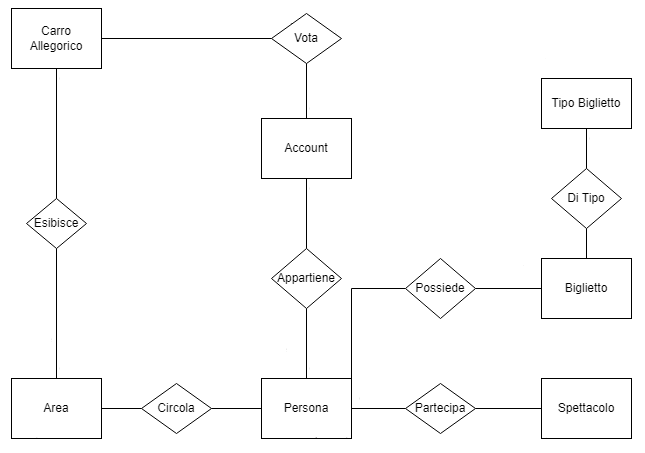

The diagram above was exported from draw.io. Its source (the exported page's mxGraphModel, read from the mxfile embedded in the PNG):
<mxGraphModel dx="1050" dy="500" grid="1" gridSize="10" guides="1" tooltips="1" connect="1" arrows="1" fold="1" page="1" pageScale="1" pageWidth="827" pageHeight="1169" math="0" shadow="0">
  <root>
    <mxCell id="0" />
    <mxCell id="1" parent="0" />
    <mxCell id="tV2JmzvNp7o5EFisVxSm-38" style="edgeStyle=orthogonalEdgeStyle;rounded=0;orthogonalLoop=1;jettySize=auto;html=1;exitX=0.5;exitY=1;exitDx=0;exitDy=0;strokeColor=default;" edge="1" parent="1" source="tV2JmzvNp7o5EFisVxSm-1">
      <mxGeometry relative="1" as="geometry">
        <mxPoint x="314.7619047619048" y="280.2857142857142" as="targetPoint" />
      </mxGeometry>
    </mxCell>
    <mxCell id="tV2JmzvNp7o5EFisVxSm-1" value="Account" style="rounded=0;whiteSpace=wrap;html=1;" vertex="1" parent="1">
      <mxGeometry x="270" y="220" width="90" height="60" as="geometry" />
    </mxCell>
    <mxCell id="tV2JmzvNp7o5EFisVxSm-6" value="" style="endArrow=none;html=1;rounded=0;strokeColor=default;exitX=1;exitY=0.5;exitDx=0;exitDy=0;" edge="1" parent="1" source="tV2JmzvNp7o5EFisVxSm-1" target="tV2JmzvNp7o5EFisVxSm-7">
      <mxGeometry width="50" height="50" relative="1" as="geometry">
        <mxPoint x="315" y="330" as="sourcePoint" />
        <mxPoint x="320" y="210" as="targetPoint" />
        <Array as="points" />
      </mxGeometry>
    </mxCell>
    <mxCell id="tV2JmzvNp7o5EFisVxSm-7" value="Possiede" style="rhombus;whiteSpace=wrap;html=1;" vertex="1" parent="1">
      <mxGeometry x="414" y="220" width="70" height="60" as="geometry" />
    </mxCell>
    <mxCell id="tV2JmzvNp7o5EFisVxSm-8" value="Biglietto" style="rounded=0;whiteSpace=wrap;html=1;" vertex="1" parent="1">
      <mxGeometry x="550" y="220" width="90" height="60" as="geometry" />
    </mxCell>
    <mxCell id="tV2JmzvNp7o5EFisVxSm-9" value="" style="endArrow=none;html=1;rounded=0;strokeColor=default;exitX=1;exitY=0.5;exitDx=0;exitDy=0;entryX=0;entryY=0.5;entryDx=0;entryDy=0;" edge="1" parent="1" source="tV2JmzvNp7o5EFisVxSm-7" target="tV2JmzvNp7o5EFisVxSm-8">
      <mxGeometry width="50" height="50" relative="1" as="geometry">
        <mxPoint x="390" y="330" as="sourcePoint" />
        <mxPoint x="440" y="280" as="targetPoint" />
      </mxGeometry>
    </mxCell>
    <mxCell id="tV2JmzvNp7o5EFisVxSm-13" value="Area" style="whiteSpace=wrap;html=1;" vertex="1" parent="1">
      <mxGeometry x="20" y="480" width="90" height="60" as="geometry" />
    </mxCell>
    <mxCell id="tV2JmzvNp7o5EFisVxSm-14" value="Circola" style="rhombus;whiteSpace=wrap;html=1;" vertex="1" parent="1">
      <mxGeometry x="150" y="485" width="70" height="50" as="geometry" />
    </mxCell>
    <mxCell id="tV2JmzvNp7o5EFisVxSm-15" value="" style="endArrow=none;html=1;rounded=0;strokeColor=default;exitX=1;exitY=0.5;exitDx=0;exitDy=0;entryX=0;entryY=0.5;entryDx=0;entryDy=0;" edge="1" parent="1" source="tV2JmzvNp7o5EFisVxSm-14" target="tV2JmzvNp7o5EFisVxSm-37">
      <mxGeometry width="50" height="50" relative="1" as="geometry">
        <mxPoint x="330" y="490" as="sourcePoint" />
        <mxPoint x="270" y="415" as="targetPoint" />
      </mxGeometry>
    </mxCell>
    <mxCell id="tV2JmzvNp7o5EFisVxSm-16" value="" style="endArrow=none;html=1;rounded=0;strokeColor=default;exitX=0;exitY=0.5;exitDx=0;exitDy=0;entryX=1;entryY=0.5;entryDx=0;entryDy=0;" edge="1" parent="1" source="tV2JmzvNp7o5EFisVxSm-14" target="tV2JmzvNp7o5EFisVxSm-13">
      <mxGeometry width="50" height="50" relative="1" as="geometry">
        <mxPoint x="85" y="330" as="sourcePoint" />
        <mxPoint x="150" y="230" as="targetPoint" />
      </mxGeometry>
    </mxCell>
    <mxCell id="tV2JmzvNp7o5EFisVxSm-19" value="Spettacolo" style="whiteSpace=wrap;html=1;" vertex="1" parent="1">
      <mxGeometry x="550" y="480" width="90" height="60" as="geometry" />
    </mxCell>
    <mxCell id="tV2JmzvNp7o5EFisVxSm-21" value="Partecipa" style="rhombus;whiteSpace=wrap;html=1;" vertex="1" parent="1">
      <mxGeometry x="414" y="485" width="70" height="50" as="geometry" />
    </mxCell>
    <mxCell id="tV2JmzvNp7o5EFisVxSm-22" value="" style="endArrow=none;html=1;rounded=0;strokeColor=default;exitX=0;exitY=0.5;exitDx=0;exitDy=0;entryX=1;entryY=0.5;entryDx=0;entryDy=0;" edge="1" parent="1" source="tV2JmzvNp7o5EFisVxSm-19" target="tV2JmzvNp7o5EFisVxSm-21">
      <mxGeometry width="50" height="50" relative="1" as="geometry">
        <mxPoint x="340" y="590" as="sourcePoint" />
        <mxPoint x="390" y="540" as="targetPoint" />
      </mxGeometry>
    </mxCell>
    <mxCell id="tV2JmzvNp7o5EFisVxSm-23" value="" style="endArrow=none;html=1;rounded=0;strokeColor=default;exitX=0;exitY=0.5;exitDx=0;exitDy=0;entryX=1;entryY=0.5;entryDx=0;entryDy=0;" edge="1" parent="1" source="tV2JmzvNp7o5EFisVxSm-21" target="tV2JmzvNp7o5EFisVxSm-37">
      <mxGeometry width="50" height="50" relative="1" as="geometry">
        <mxPoint x="340" y="590" as="sourcePoint" />
        <mxPoint x="390" y="540" as="targetPoint" />
      </mxGeometry>
    </mxCell>
    <mxCell id="tV2JmzvNp7o5EFisVxSm-26" value="Vota" style="rhombus;whiteSpace=wrap;html=1;" vertex="1" parent="1">
      <mxGeometry x="280" y="115" width="70" height="50" as="geometry" />
    </mxCell>
    <mxCell id="tV2JmzvNp7o5EFisVxSm-27" value="Carro&lt;br&gt;Allegorico" style="whiteSpace=wrap;html=1;" vertex="1" parent="1">
      <mxGeometry x="20" y="110" width="90" height="60" as="geometry" />
    </mxCell>
    <mxCell id="tV2JmzvNp7o5EFisVxSm-28" value="Esibe" style="rhombus;whiteSpace=wrap;html=1;" vertex="1" parent="1">
      <mxGeometry x="35" y="300" width="60" height="50" as="geometry" />
    </mxCell>
    <mxCell id="tV2JmzvNp7o5EFisVxSm-29" value="" style="endArrow=none;html=1;rounded=0;strokeColor=default;exitX=0.5;exitY=0;exitDx=0;exitDy=0;entryX=0.5;entryY=1;entryDx=0;entryDy=0;" edge="1" parent="1" source="tV2JmzvNp7o5EFisVxSm-13" target="tV2JmzvNp7o5EFisVxSm-28">
      <mxGeometry width="50" height="50" relative="1" as="geometry">
        <mxPoint x="80" y="370" as="sourcePoint" />
        <mxPoint x="130" y="320" as="targetPoint" />
      </mxGeometry>
    </mxCell>
    <mxCell id="tV2JmzvNp7o5EFisVxSm-30" value="" style="endArrow=none;html=1;rounded=0;strokeColor=default;exitX=0.5;exitY=0;exitDx=0;exitDy=0;entryX=0.5;entryY=1;entryDx=0;entryDy=0;" edge="1" parent="1" source="tV2JmzvNp7o5EFisVxSm-28" target="tV2JmzvNp7o5EFisVxSm-27">
      <mxGeometry width="50" height="50" relative="1" as="geometry">
        <mxPoint x="80" y="370" as="sourcePoint" />
        <mxPoint x="130" y="320" as="targetPoint" />
      </mxGeometry>
    </mxCell>
    <mxCell id="tV2JmzvNp7o5EFisVxSm-31" value="" style="endArrow=none;html=1;rounded=0;strokeColor=default;exitX=1;exitY=0.5;exitDx=0;exitDy=0;entryX=0;entryY=0.5;entryDx=0;entryDy=0;" edge="1" parent="1" source="tV2JmzvNp7o5EFisVxSm-27" target="tV2JmzvNp7o5EFisVxSm-26">
      <mxGeometry width="50" height="50" relative="1" as="geometry">
        <mxPoint x="80" y="370" as="sourcePoint" />
        <mxPoint x="130" y="320" as="targetPoint" />
      </mxGeometry>
    </mxCell>
    <mxCell id="tV2JmzvNp7o5EFisVxSm-32" value="" style="endArrow=none;html=1;rounded=0;strokeColor=default;exitX=0.5;exitY=0;exitDx=0;exitDy=0;entryX=0.5;entryY=1;entryDx=0;entryDy=0;" edge="1" parent="1" source="tV2JmzvNp7o5EFisVxSm-1" target="tV2JmzvNp7o5EFisVxSm-26">
      <mxGeometry width="50" height="50" relative="1" as="geometry">
        <mxPoint x="80" y="370" as="sourcePoint" />
        <mxPoint x="130" y="320" as="targetPoint" />
      </mxGeometry>
    </mxCell>
    <mxCell id="tV2JmzvNp7o5EFisVxSm-37" value="Persona" style="whiteSpace=wrap;html=1;" vertex="1" parent="1">
      <mxGeometry x="270" y="480" width="90" height="60" as="geometry" />
    </mxCell>
    <mxCell id="tV2JmzvNp7o5EFisVxSm-40" value="Appartiene" style="rhombus;whiteSpace=wrap;html=1;" vertex="1" parent="1">
      <mxGeometry x="280" y="350" width="70" height="60" as="geometry" />
    </mxCell>
    <mxCell id="tV2JmzvNp7o5EFisVxSm-41" value="" style="endArrow=none;html=1;rounded=0;strokeColor=default;exitX=0.5;exitY=0;exitDx=0;exitDy=0;entryX=0.5;entryY=1;entryDx=0;entryDy=0;" edge="1" parent="1" source="tV2JmzvNp7o5EFisVxSm-37" target="tV2JmzvNp7o5EFisVxSm-40">
      <mxGeometry width="50" height="50" relative="1" as="geometry">
        <mxPoint x="390" y="460" as="sourcePoint" />
        <mxPoint x="315" y="450" as="targetPoint" />
      </mxGeometry>
    </mxCell>
    <mxCell id="tV2JmzvNp7o5EFisVxSm-42" value="" style="endArrow=none;html=1;rounded=0;strokeColor=default;exitX=0.5;exitY=0;exitDx=0;exitDy=0;entryX=0.5;entryY=1;entryDx=0;entryDy=0;" edge="1" parent="1" source="tV2JmzvNp7o5EFisVxSm-40" target="tV2JmzvNp7o5EFisVxSm-1">
      <mxGeometry width="50" height="50" relative="1" as="geometry">
        <mxPoint x="390" y="470" as="sourcePoint" />
        <mxPoint x="440" y="420" as="targetPoint" />
      </mxGeometry>
    </mxCell>
  </root>
</mxGraphModel>